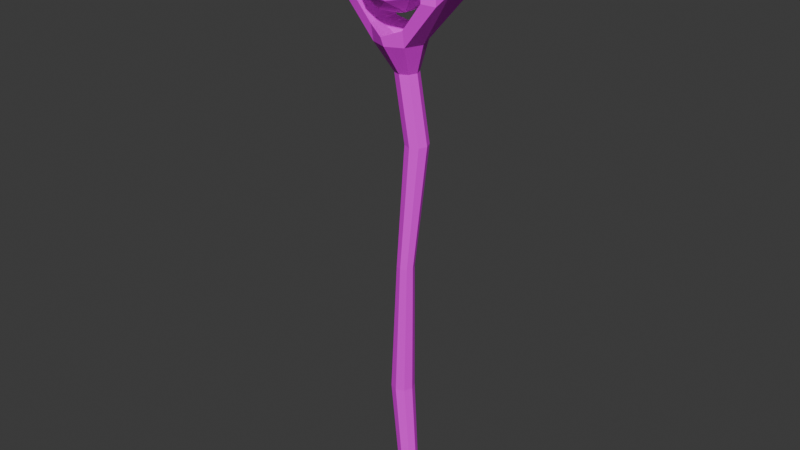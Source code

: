 # Source: fire_staff_final.blend  (saved by Blender 4.2.66; exported with 4.5.12 LTS)
import bpy
from mathutils import Matrix  # noqa: F401  (used for matrix-valued properties, if any)

bpy.ops.wm.read_factory_settings(use_empty=True)
scene = bpy.context.scene
scene.name = 'Scene'

# ---- collections
col_collection = bpy.data.collections.new('Collection'); scene.collection.children.link(col_collection)

# ---- images (referenced by path relative to the original .blend; pixels are not part of the script)
import os
ASSET_DIR = os.environ.get("B2B_ASSET_DIR", "")  # directory of the original .blend (textures are referenced by path, not embedded)
HERE = os.path.dirname(os.path.abspath(__file__))  # packed textures are extracted next to this script under _unpacked/

def load_image(name, relpath, width, height, colorspace="sRGB"):
    """Load a texture the original file referenced (path relative to the .blend, or extracted next to this script)."""
    p = next((c for c in (os.path.join(HERE, relpath), os.path.join(ASSET_DIR, relpath)) if relpath and os.path.exists(c)), "")
    if p:
        img = bpy.data.images.load(p, check_existing=True)
        img.name = name
    else:  # same state as the original file: an image datablock whose file is absent (Cycles renders it pink)
        img = bpy.data.images.new(name, width, height)
        img.source = "FILE"
        img.filepath = "//" + (relpath or name)
    img.colorspace_settings.name = colorspace
    return img
img_fire_staff_diffuse = load_image('fire_staff_diffuse', 'fire_staff_diffuse.png', 1024, 1024, 'sRGB')

# ---- materials (node trees are filled in below, after node groups)
mat_material = bpy.data.materials.new('Material')
mat_material.alpha_threshold = 0.0
mat_material.use_transparent_shadow = False
mat_material.roughness = 0.5
mat_material.line_color = (0.0, 0.0, 0.0, 1.0)

# ---- material node trees
mat_material.use_nodes = True; mat_material.node_tree.nodes.clear()
_N = mat_material.node_tree.nodes; _L = mat_material.node_tree.links
n0 = _N.new('ShaderNodeOutputMaterial'); n0.name = 'Material Output'; n0.location = (300, 300)
n1 = _N.new('ShaderNodeBsdfPrincipled'); n1.name = 'Principled BSDF'; n1.location = (10, 300)
n1.inputs[3].default_value = 1.45
n2 = _N.new('ShaderNodeTexImage'); n2.name = 'Image Texture'; n2.location = (-367, 199)
n2.image = img_fire_staff_diffuse
_L.new(n1.outputs[0], n0.inputs[0])
_L.new(n2.outputs[0], n1.inputs[0])
n0.is_active_output = True

# ---- world
world_world = bpy.data.worlds.new('World'); scene.world = world_world
world_world.use_nodes = True; world_world.node_tree.nodes.clear()
_N = world_world.node_tree.nodes; _L = world_world.node_tree.links
n0 = _N.new('ShaderNodeOutputWorld'); n0.name = 'World Output'; n0.location = (300, 300)
n1 = _N.new('ShaderNodeBackground'); n1.name = 'Background'; n1.location = (10, 300)
n1.inputs[0].default_value = (0.05088, 0.05088, 0.05088, 1.0)
_L.new(n1.outputs[0], n0.inputs[0])
n0.is_active_output = True
world_world.color = (0.05088, 0.05088, 0.05088)
world_world.sun_shadow_jitter_overblur = 0.0

# ---- meshes
me_staff_cylinder = bpy.data.meshes.new('Staff_Cylinder')
me_staff_cylinder.from_pydata([(-0.01562, 0.9691, 0.03196), (0.09118, 1.051, 0.1096), (-0.05641, 1.051, 0.1575), (-0.1476, 1.051, 0.03196), (-0.05641, 1.051, -0.09359), (0.09118, 1.051, -0.04563), (0.02518, 1.183, 0.1575), (-0.1224, 1.183, 0.1096), (-0.1224, 1.183, -0.04563), (0.02518, 1.183, -0.09359), (0.1164, 1.183, 0.03196), (-0.01562, 1.264, 0.03196), (-0.0396, 0.9911, 0.1058), (0.04716, 0.9911, 0.07757), (0.02318, 1.039, 0.1514), (0.1099, 1.039, 0.03196), (0.04716, 0.9911, -0.01365), (-0.09321, 0.9911, 0.03196), (-0.1172, 1.039, 0.1058), (-0.0396, 0.9911, -0.04184), (-0.1172, 1.039, -0.04184), (0.02318, 1.039, -0.08745), (0.1248, 1.117, 0.07757), (0.1248, 1.117, -0.01365), (-0.01562, 1.117, 0.1796), (0.07114, 1.117, 0.1514), (-0.156, 1.117, 0.07757), (-0.1024, 1.117, 0.1514), (-0.1024, 1.117, -0.08745), (-0.156, 1.117, -0.01365), (0.07114, 1.117, -0.08745), (-0.01562, 1.117, -0.1156), (0.08596, 1.194, 0.1058), (-0.05442, 1.194, 0.1514), (-0.1412, 1.194, 0.03196), (-0.05442, 1.194, -0.08745), (0.08596, 1.194, -0.04184), (0.00836, 1.242, 0.1058), (0.06198, 1.242, 0.03196), (-0.07839, 1.242, 0.07757), (-0.07839, 1.242, -0.01365), (0.00836, 1.242, -0.04184), (-0.01525, 0.91, 0.1285), (0.0145, -0.9999, 0.03566), (0.05252, 0.9371, 0.1007), (0.03964, -0.9995, 0.02483), (0.07858, 0.9375, 0.03515), (0.04975, -0.9994, -0.000598), (0.0507, 0.9371, -0.02959), (0.03893, -0.9995, -0.02573), (-0.01267, 0.91, -0.05566), (0.0135, -0.9999, -0.03585), (-0.01163, -1.0, -0.02503), (-0.02175, -1.0, 0.000403), (-0.01092, -1.0, 0.02554), (-0.01009, 0.7623, 0.04187), (0.02069, 0.7628, 0.02861), (0.03308, 0.763, -0.002538), (0.01983, 0.7628, -0.03333), (-0.01132, 0.7623, -0.04572), (-0.0421, 0.7619, -0.03246), (-0.05449, 0.7617, -0.001312), (-0.04123, 0.7619, 0.02947), (0.02627, 0.5029, 0.03103), (0.05705, 0.5033, 0.01777), (0.06944, 0.5035, -0.01338), (0.05618, 0.5033, -0.04417), (0.02504, 0.5029, -0.05656), (-0.005744, 0.5024, -0.0433), (-0.01814, 0.5023, -0.01215), (-0.004877, 0.5024, 0.01864), (0.00034, 0.02425, 0.04853), (0.02355, 0.02457, 0.03853), (0.0329, 0.02471, 0.01504), (0.0229, 0.02457, -0.008174), (-0.000585, 0.02424, -0.01752), (-0.0238, 0.02392, -0.007521), (-0.03314, 0.02378, 0.01596), (-0.02314, 0.02392, 0.03918), (-0.0305, -0.5226, 0.03763), (0.001327, -0.5221, 0.02392), (0.01414, -0.522, -0.008278), (0.000431, -0.5221, -0.04011), (-0.03177, -0.5226, -0.05292), (-0.06359, -0.523, -0.03921), (-0.07641, -0.5232, -0.00701), (-0.0627, -0.523, 0.02482), (0.05322, 0.8771, 0.0901), (0.07928, 0.8775, 0.0246), (0.05139, 0.8771, -0.04014), (-0.01336, 0.8762, -0.06621), (-0.07885, 0.8753, -0.03832), (-0.1049, 0.8749, 0.02718), (-0.07702, 0.8753, 0.09193), (-0.01153, 0.8762, 0.118), (0.185, 1.037, 0.09749), (0.1331, 1.041, 0.1096), (0.1342, 1.071, 0.03428), (0.186, 1.067, 0.02214), (0.133, 1.039, -0.04021), (0.1849, 1.035, -0.05234), (-0.01351, 0.8867, 0.03649), (0.1568, 1.259, 0.06978), (0.1133, 1.251, 0.07756), (0.1096, 1.269, 0.02923), (0.153, 1.278, 0.02145), (0.1136, 1.249, -0.01854), (0.157, 1.258, -0.02633), (0.06537, 1.382, 0.04882), (0.05018, 1.362, 0.05324), (0.04147, 1.369, 0.02582), (0.05665, 1.389, 0.0214), (0.05078, 1.362, -0.00129), (0.06597, 1.382, -0.005708), (-0.07999, 0.9371, 0.1007), (-0.1061, 0.9375, 0.03515), (-0.07817, 0.9371, -0.02959), (-0.2124, 1.037, 0.09749), (-0.1606, 1.041, 0.1096), (-0.1616, 1.071, 0.03428), (-0.2135, 1.067, 0.02214), (-0.1605, 1.039, -0.04021), (-0.2124, 1.035, -0.05234), (-0.01396, 0.8867, 0.03649), (-0.1842, 1.259, 0.06978), (-0.1408, 1.251, 0.07756), (-0.137, 1.269, 0.02923), (-0.1805, 1.278, 0.02145), (-0.141, 1.249, -0.01854), (-0.1845, 1.258, -0.02633), (-0.09283, 1.382, 0.04882), (-0.07764, 1.362, 0.05324), (-0.06893, 1.369, 0.02582), (-0.08412, 1.389, 0.0214), (-0.07825, 1.362, -0.00129), (-0.09344, 1.382, -0.005708)], [], [(43, 80, 79), (45, 81, 80), (81, 49, 82), (82, 51, 83), (83, 52, 84), (84, 53, 85), (54, 79, 86), (53, 86, 85), (92, 62, 93), (93, 55, 94), (91, 61, 92), (90, 60, 91), (58, 90, 89), (57, 89, 88), (56, 88, 87), (55, 87, 94), (69, 62, 61), (70, 55, 62), (60, 69, 61), (59, 68, 60), (58, 67, 59), (57, 66, 58), (64, 57, 56), (63, 56, 55), (77, 70, 69), (70, 71, 63), (76, 69, 68), (75, 68, 67), (74, 67, 66), (65, 74, 66), (64, 73, 65), (63, 72, 64), (77, 86, 78), (78, 79, 71), (76, 85, 77), (83, 76, 75), (82, 75, 74), (81, 74, 73), (80, 73, 72), (71, 80, 72), (42, 87, 44), (44, 95, 96), (46, 99, 48), (89, 50, 48), (97, 106, 99), (98, 102, 95), (88, 100, 98), (46, 96, 97), (88, 95, 87), (48, 100, 89), (44, 101, 42), (101, 48, 50), (102, 109, 103), (106, 113, 107), (97, 103, 104), (98, 107, 105), (99, 107, 100), (96, 102, 103), (108, 110, 109), (111, 112, 110), (105, 108, 102), (104, 112, 106), (104, 109, 110), (105, 113, 111), (92, 122, 91), (122, 116, 91), (121, 115, 116), (128, 119, 121), (124, 120, 117), (115, 118, 114), (114, 117, 93), (50, 91, 116), (131, 124, 125), (135, 128, 129), (119, 125, 118), (120, 129, 122), (129, 121, 122), (118, 124, 117), (132, 130, 131), (134, 133, 132), (130, 127, 124), (134, 126, 128), (126, 131, 125), (127, 135, 129), (42, 93, 94), (123, 114, 42), (117, 92, 93), (123, 116, 115), (0, 13, 12), (1, 13, 15), (0, 12, 17), (0, 17, 19), (0, 19, 16), (1, 15, 22), (2, 14, 24), (3, 18, 26), (4, 20, 28), (5, 21, 30), (1, 22, 25), (2, 24, 27), (3, 26, 29), (4, 28, 31), (5, 30, 23), (6, 32, 37), (7, 33, 39), (8, 34, 40), (9, 35, 41), (10, 36, 38), (38, 41, 11), (38, 36, 41), (36, 9, 41), (41, 40, 11), (41, 35, 40), (35, 8, 40), (40, 39, 11), (40, 34, 39), (34, 7, 39), (39, 37, 11), (39, 33, 37), (33, 6, 37), (37, 38, 11), (37, 32, 38), (32, 10, 38), (23, 36, 10), (23, 30, 36), (30, 9, 36), (31, 35, 9), (31, 28, 35), (28, 8, 35), (29, 34, 8), (29, 26, 34), (26, 7, 34), (27, 33, 7), (27, 24, 33), (24, 6, 33), (25, 32, 6), (25, 22, 32), (22, 10, 32), (30, 31, 9), (30, 21, 31), (21, 4, 31), (28, 29, 8), (28, 20, 29), (20, 3, 29), (26, 27, 7), (26, 18, 27), (18, 2, 27), (24, 25, 6), (24, 14, 25), (14, 1, 25), (22, 23, 10), (22, 15, 23), (15, 5, 23), (16, 21, 5), (16, 19, 21), (19, 4, 21), (19, 20, 4), (19, 17, 20), (17, 3, 20), (17, 18, 3), (17, 12, 18), (12, 2, 18), (15, 16, 5), (15, 13, 16), (13, 0, 16), (12, 14, 2), (12, 13, 14), (13, 1, 14), (43, 45, 80), (45, 47, 81), (81, 47, 49), (82, 49, 51), (83, 51, 52), (84, 52, 53), (54, 43, 79), (53, 54, 86), (92, 61, 62), (93, 62, 55), (91, 60, 61), (90, 59, 60), (58, 59, 90), (57, 58, 89), (56, 57, 88), (55, 56, 87), (69, 70, 62), (70, 63, 55), (60, 68, 69), (59, 67, 68), (58, 66, 67), (57, 65, 66), (64, 65, 57), (63, 64, 56), (77, 78, 70), (70, 78, 71), (76, 77, 69), (75, 76, 68), (74, 75, 67), (65, 73, 74), (64, 72, 73), (63, 71, 72), (77, 85, 86), (78, 86, 79), (76, 84, 85), (83, 84, 76), (82, 83, 75), (81, 82, 74), (80, 81, 73), (71, 79, 80), (42, 94, 87), (44, 87, 95), (46, 97, 99), (89, 90, 50), (97, 104, 106), (98, 105, 102), (88, 89, 100), (46, 44, 96), (88, 98, 95), (48, 99, 100), (44, 46, 101), (101, 46, 48), (102, 108, 109), (106, 112, 113), (97, 96, 103), (98, 100, 107), (99, 106, 107), (96, 95, 102), (108, 111, 110), (111, 113, 112), (105, 111, 108), (104, 110, 112), (104, 103, 109), (105, 107, 113), (92, 120, 122), (122, 121, 116), (121, 119, 115), (128, 126, 119), (124, 127, 120), (115, 119, 118), (114, 118, 117), (50, 90, 91), (131, 130, 124), (135, 134, 128), (119, 126, 125), (120, 127, 129), (129, 128, 121), (118, 125, 124), (132, 133, 130), (134, 135, 133), (130, 133, 127), (134, 132, 126), (126, 132, 131), (127, 133, 135), (42, 114, 93), (123, 115, 114), (117, 120, 92), (123, 50, 116)])
me_staff_cylinder.polygons.foreach_set('material_index', [0, 0, 0, 0, 0, 0, 0, 0, 0, 0, 0, 0, 0, 0, 0, 0, 0, 0, 0, 0, 0, 0, 0, 0, 0, 0, 0, 0, 0, 0, 0, 0, 0, 0, 0, 0, 0, 0, 0, 0, 0, 0, 0, 0, 0, 0, 0, 0, 0, 0, 0, 0, 0, 0, 0, 0, 0, 0, 0, 0, 0, 0, 0, 0, 0, 0, 0, 0, 0, 0, 0, 0, 0, 0, 0, 0, 0, 0, 0, 0, 0, 0, 0, 0, 0, 0, 0, 0, 1, 1, 1, 1, 1, 1, 1, 1, 1, 1, 1, 1, 1, 1, 1, 1, 1, 1, 1, 1, 1, 1, 1, 1, 1, 1, 1, 1, 1, 1, 1, 1, 1, 1, 1, 1, 1, 1, 1, 1, 1, 1, 1, 1, 1, 1, 1, 1, 1, 1, 1, 1, 1, 1, 1, 1, 1, 1, 1, 1, 1, 1, 1, 1, 1, 1, 1, 1, 1, 1, 1, 1, 1, 1, 1, 1, 1, 1, 1, 1, 0, 0, 0, 0, 0, 0, 0, 0, 0, 0, 0, 0, 0, 0, 0, 0, 0, 0, 0, 0, 0, 0, 0, 0, 0, 0, 0, 0, 0, 0, 0, 0, 0, 0, 0, 0, 0, 0, 0, 0, 0, 0, 0, 0, 0, 0, 0, 0, 0, 0, 0, 0, 0, 0, 0, 0, 0, 0, 0, 0, 0, 0, 0, 0, 0, 0, 0, 0, 0, 0, 0, 0, 0, 0, 0, 0, 0, 0, 0, 0, 0, 0, 0, 0, 0, 0, 0, 0])
_uv = me_staff_cylinder.uv_layers.new(name='UVMap')
_uv.uv.foreach_set('vector', [0.1543, 0.0009101, 0.1327, 0.2004, 0.1206, 0.1989, 0.3755, -2.195e-08, 0.3802, 0.2004, 0.3658, 0.1999, 0.3802, 0.2004, 0.396, 0.0005195, 0.3917, 0.2005, 0.19, 0.7991, 0.1767, 0.9992, 0.1757, 0.7981, 0.1757, 0.7981, 0.1674, 0.9982, 0.1639, 0.7968, 0.4219, 0.5862, 0.4084, 0.7855, 0.4075, 0.5863, 0.1431, 2.064e-08, 0.1206, 0.1989, 0.1064, 0.1978, 0.4084, 0.7855, 0.396, 0.5857, 0.4075, 0.5863, 0.2785, 0.4448, 0.2793, 0.4884, 0.2497, 0.4508, 0.06062, 0.7813, 0.08824, 0.7369, 0.08947, 0.7837, 0.4253, 6.997e-08, 0.4124, 0.04697, 0.396, 2.981e-05, 0.2378, 0.2148, 0.2243, 0.2611, 0.2133, 0.2123, 0.2496, 0.2634, 0.2378, 0.2148, 0.2665, 0.217, 0.3634, 0.7395, 0.3792, 0.788, 0.3557, 0.7878, 0.3495, 0.739, 0.3557, 0.7878, 0.3264, 0.7867, 0.08824, 0.7369, 0.1141, 0.7866, 0.08947, 0.7837, 0.4196, 0.1553, 0.4013, 0.04645, 0.4124, 0.04697, 0.09704, 0.6287, 0.08824, 0.7369, 0.07453, 0.7358, 0.4264, 0.04695, 0.4196, 0.1553, 0.4124, 0.04697, 0.2358, 0.2623, 0.228, 0.3711, 0.2243, 0.2611, 0.2496, 0.2634, 0.2395, 0.3723, 0.2358, 0.2623, 0.3634, 0.7395, 0.3861, 0.6313, 0.3746, 0.7397, 0.361, 0.6307, 0.3634, 0.7395, 0.3495, 0.739, 0.1108, 0.6298, 0.09997, 0.7383, 0.08824, 0.7369, 0.4048, 0.356, 0.4085, 0.1548, 0.4196, 0.1553, 0.09704, 0.6287, 0.1166, 0.4286, 0.1108, 0.6298, 0.4153, 0.356, 0.4196, 0.1553, 0.4336, 0.1553, 0.2133, 0.5708, 0.228, 0.3711, 0.2395, 0.3723, 0.2237, 0.5716, 0.2395, 0.3723, 0.2533, 0.3733, 0.3749, 0.6312, 0.3741, 0.4298, 0.3861, 0.6313, 0.361, 0.6307, 0.3657, 0.4297, 0.3749, 0.6312, 0.1108, 0.6298, 0.1255, 0.4296, 0.1225, 0.6312, 0.4048, 0.356, 0.396, 0.5857, 0.3964, 0.3556, 0.1063, 0.4277, 0.1206, 0.1989, 0.1166, 0.4286, 0.4153, 0.356, 0.4075, 0.5863, 0.4048, 0.356, 0.1757, 0.7981, 0.2046, 0.5699, 0.2133, 0.5708, 0.19, 0.7991, 0.2133, 0.5708, 0.2237, 0.5716, 0.3802, 0.2004, 0.3741, 0.4298, 0.3657, 0.4297, 0.3658, 0.1999, 0.3657, 0.4297, 0.3552, 0.4293, 0.1166, 0.4286, 0.1327, 0.2004, 0.1255, 0.4296, 0.08761, 0.7975, 0.1141, 0.7866, 0.1127, 0.8115, 0.1127, 0.8115, 0.1639, 0.858, 0.1432, 0.8576, 0.1937, 0.3739, 0.1621, 0.4205, 0.1704, 0.3755, 0.2665, 0.217, 0.2403, 0.2007, 0.2695, 0.1918, 0.1936, 0.431, 0.1823, 0.5069, 0.1621, 0.4205, 0.3654, 0.8686, 0.3405, 0.9482, 0.335, 0.8552, 0.3557, 0.7878, 0.396, 0.8559, 0.3654, 0.8686, 0.1937, 0.3739, 0.2228, 0.4156, 0.1936, 0.431, 0.3557, 0.7878, 0.335, 0.8552, 0.3264, 0.7867, 0.2695, 0.1918, 0.3264, 0.1566, 0.2665, 0.217, 0.4724, 0.4892, 0.4553, 0.5214, 0.4512, 0.4818, 0.2538, 0.6641, 0.2695, 0.6854, 0.2497, 0.7001, 0.1432, 0.9501, 0.09473, 0.9897, 0.1261, 0.9449, 0.3086, 0.06408, 0.2955, 0.006704, 0.3261, 0.06239, 0.4587, 0.04193, 0.4863, 0.1146, 0.468, 0.1243, 0.3654, 0.8686, 0.3797, 0.9487, 0.3596, 0.9566, 0.3064, 0.1529, 0.3261, 0.06239, 0.3264, 0.1566, 0.1432, 0.8576, 0.1432, 0.9501, 0.1261, 0.9449, 0.2204, 0.5584, 0.213, 0.5531, 0.2229, 0.5495, 0.4756, 0.1729, 0.4658, 0.1623, 0.4781, 0.164, 0.2682, 0.5686, 0.2516, 0.6199, 0.2497, 0.5637, 0.2497, 0.7419, 0.2679, 0.7085, 0.2679, 0.7539, 0.2029, 0.5134, 0.2229, 0.5495, 0.213, 0.5531, 0.2682, 0.5686, 0.274, 0.6197, 0.2626, 0.6244, 0.2785, 0.4448, 0.3095, 0.3816, 0.3018, 0.4589, 0.1639, 0.1399, 0.2168, 0.1864, 0.2133, 0.2123, 0.3975, 0.9338, 0.4251, 0.9741, 0.396, 0.976, 0.3986, 0.8451, 0.427, 0.9183, 0.3975, 0.9338, 0.2111, 0.6556, 0.1929, 0.575, 0.2231, 0.562, 0.4251, 0.9741, 0.4582, 0.9287, 0.449, 0.9724, 0.05805, 0.807, 2.088e-09, 0.8444, 0.06062, 0.7813, 0.2403, 0.2007, 0.2133, 0.2123, 0.2168, 0.1864, 0.04203, 0.9853, 0.00255, 0.9384, 0.0213, 0.9362, 0.2303, -2.969e-09, 0.2044, 0.05337, 0.1863, 0.04803, 0.427, 0.9183, 0.4375, 0.8418, 0.4582, 0.9287, 0.4889, 0.2045, 0.4682, 0.2851, 0.4582, 0.1915, 0.1863, 0.04803, 0.1863, 0.1406, 0.1639, 0.1399, 0.02215, 0.8475, 0.00255, 0.9384, 2.088e-09, 0.8444, 0.4058, 0.7938, 0.4173, 0.7875, 0.418, 0.7957, 0.4601, 0.6235, 0.4512, 0.6138, 0.4601, 0.6113, 0.1943, 0.709, 0.1913, 0.6639, 0.2111, 0.6556, 0.396, 0.7975, 0.417, 0.8353, 0.3986, 0.8451, 0.417, 0.8353, 0.418, 0.7957, 0.4375, 0.8418, 0.1913, 0.6639, 0.1722, 0.7091, 0.1721, 0.6556, 0.08761, 0.7975, 0.06062, 0.7813, 0.08947, 0.7837, 0.4949, 0.3857, 0.4643, 0.354, 0.4949, 0.3458, 0.2497, 0.3711, 0.2785, 0.4448, 0.2497, 0.4508, 0.2933, 0.5283, 0.2575, 0.5499, 0.2497, 0.5232, 0.8945, 0.7478, 0.9035, 0.7178, 0.9277, 0.7424, 0.9323, 0.9173, 0.9579, 0.9249, 0.9383, 0.9506, 0.8945, 0.7478, 0.9277, 0.7424, 0.9112, 0.777, 0.8945, 0.7478, 0.9112, 0.777, 0.8768, 0.7737, 0.8945, 0.7478, 0.8768, 0.7737, 0.8721, 0.7371, 0.9323, 0.9173, 0.9383, 0.9506, 0.905, 0.9348, 0.8765, 0.5769, 0.8721, 0.5444, 0.904, 0.5586, 0.899, 0.887, 0.8721, 0.8902, 0.8806, 0.8586, 0.9597, 0.8882, 0.9321, 0.8929, 0.9533, 0.861, 0.9578, 0.4754, 0.9341, 0.4967, 0.9334, 0.4588, 0.9323, 0.9173, 0.905, 0.9348, 0.904, 0.8992, 0.8765, 0.5769, 0.904, 0.5586, 0.904, 0.5965, 0.899, 0.887, 0.8806, 0.8586, 0.9176, 0.8603, 0.9033, 0.5102, 0.8728, 0.4965, 0.9013, 0.4792, 0.9578, 0.4754, 0.9334, 0.4588, 0.9567, 0.4428, 0.8721, 0.632, 0.8991, 0.6239, 0.8778, 0.6553, 0.9323, 0.6079, 0.9368, 0.5768, 0.958, 0.5921, 0.9351, 0.8328, 0.9018, 0.8268, 0.9277, 0.8067, 0.9021, 0.4457, 0.8721, 0.4586, 0.8861, 0.4253, 0.9319, 0.6287, 0.9502, 0.6566, 0.9129, 0.6534, 0.9129, 0.6534, 0.9289, 0.688, 0.8956, 0.6821, 0.9129, 0.6534, 0.9502, 0.6566, 0.9289, 0.688, 0.9502, 0.6566, 0.9592, 0.6876, 0.9289, 0.688, 0.9289, 0.688, 0.9038, 0.7114, 0.8956, 0.6821, 0.9289, 0.688, 0.9411, 0.7146, 0.9038, 0.7114, 0.9595, 0.8279, 0.9351, 0.8328, 0.9277, 0.8067, 0.9038, 0.7114, 0.8721, 0.6912, 0.8956, 0.6821, 0.9277, 0.8067, 0.9018, 0.8268, 0.8906, 0.8051, 0.9018, 0.8268, 0.8721, 0.83, 0.8906, 0.8051, 0.8721, 0.6912, 0.8778, 0.6553, 0.8956, 0.6821, 0.958, 0.5921, 0.9368, 0.5768, 0.958, 0.5542, 0.9368, 0.5768, 0.9323, 0.5435, 0.958, 0.5542, 0.8778, 0.6553, 0.9129, 0.6534, 0.8956, 0.6821, 0.8778, 0.6553, 0.8991, 0.6239, 0.9129, 0.6534, 0.8991, 0.6239, 0.9319, 0.6287, 0.9129, 0.6534, 0.9064, 0.9718, 0.8745, 0.9804, 0.8781, 0.9534, 0.9567, 0.4428, 0.9334, 0.4588, 0.924, 0.4254, 0.9334, 0.4588, 0.9021, 0.4457, 0.924, 0.4254, 0.9013, 0.4792, 0.8721, 0.4586, 0.9021, 0.4457, 0.9013, 0.4792, 0.8728, 0.4965, 0.8721, 0.4586, 0.9533, 0.861, 0.9351, 0.8328, 0.9595, 0.8279, 0.9176, 0.8603, 0.9018, 0.8268, 0.9351, 0.8328, 0.7688, 0.7533, 0.7318, 0.7517, 0.753, 0.7198, 0.8806, 0.8586, 0.8721, 0.83, 0.9018, 0.8268, 0.904, 0.5965, 0.9368, 0.5768, 0.9323, 0.6079, 0.904, 0.5965, 0.904, 0.5586, 0.9368, 0.5768, 0.904, 0.5586, 0.9323, 0.5435, 0.9368, 0.5768, 0.904, 0.8992, 0.8721, 0.9204, 0.8764, 0.8929, 0.904, 0.8992, 0.905, 0.9348, 0.8721, 0.9204, 0.905, 0.9348, 0.8781, 0.9534, 0.8721, 0.9204, 0.9334, 0.4588, 0.9013, 0.4792, 0.9021, 0.4457, 0.9334, 0.4588, 0.9341, 0.4967, 0.9013, 0.4792, 0.9341, 0.4967, 0.9033, 0.5102, 0.9013, 0.4792, 0.9533, 0.861, 0.9176, 0.8603, 0.9351, 0.8328, 0.9533, 0.861, 0.9321, 0.8929, 0.9176, 0.8603, 0.9321, 0.8929, 0.899, 0.887, 0.9176, 0.8603, 0.9049, 0.6239, 0.904, 0.5965, 0.9323, 0.6079, 0.9049, 0.6239, 0.8721, 0.6057, 0.904, 0.5965, 0.8721, 0.6057, 0.8765, 0.5769, 0.904, 0.5965, 0.904, 0.5586, 0.9049, 0.5247, 0.9323, 0.5435, 0.904, 0.5586, 0.8721, 0.5444, 0.9049, 0.5247, 0.9367, 0.8931, 0.9323, 0.9173, 0.904, 0.8992, 0.9406, 0.8464, 0.9421, 0.8835, 0.9137, 0.865, 0.905, 0.9348, 0.9383, 0.9506, 0.9064, 0.9718, 0.9383, 0.9506, 0.9348, 0.9804, 0.9064, 0.9718, 0.9578, 0.5042, 0.9341, 0.4967, 0.9578, 0.4754, 0.9578, 0.5042, 0.9258, 0.5247, 0.9341, 0.4967, 0.9258, 0.5247, 0.9033, 0.5102, 0.9341, 0.4967, 0.8768, 0.7737, 0.8981, 0.8051, 0.8721, 0.7955, 0.8768, 0.7737, 0.9112, 0.777, 0.8981, 0.8051, 0.9112, 0.777, 0.9305, 0.8011, 0.8981, 0.8051, 0.9112, 0.777, 0.9489, 0.7738, 0.9305, 0.8011, 0.9112, 0.777, 0.9277, 0.7424, 0.9489, 0.7738, 0.9277, 0.7424, 0.9586, 0.7423, 0.9489, 0.7738, 0.9383, 0.9506, 0.9594, 0.9619, 0.9348, 0.9804, 0.9383, 0.9506, 0.9579, 0.9249, 0.9594, 0.9619, 0.9035, 0.7178, 0.8945, 0.7478, 0.8721, 0.7371, 0.9277, 0.7424, 0.9412, 0.7146, 0.9586, 0.7423, 0.9277, 0.7424, 0.9035, 0.7178, 0.9412, 0.7146, 0.9579, 0.9249, 0.9323, 0.9173, 0.9367, 0.8931, 0.1543, 0.0009101, 0.1639, 0.002042, 0.1327, 0.2004, 0.3755, -2.195e-08, 0.3869, 0.0004334, 0.3802, 0.2004, 0.3802, 0.2004, 0.3869, 0.0004334, 0.396, 0.0005195, 0.19, 0.7991, 0.188, 1.0, 0.1767, 0.9992, 0.1757, 0.7981, 0.1767, 0.9992, 0.1674, 0.9982, 0.4219, 0.5862, 0.4198, 0.7855, 0.4084, 0.7855, 0.1431, 2.064e-08, 0.1543, 0.0009101, 0.1206, 0.1989, 0.4084, 0.7855, 0.3993, 0.7851, 0.396, 0.5857, 0.2785, 0.4448, 0.293, 0.4856, 0.2793, 0.4884, 0.06062, 0.7813, 0.07453, 0.7358, 0.08824, 0.7369, 0.4253, 6.997e-08, 0.4264, 0.04695, 0.4124, 0.04697, 0.2378, 0.2148, 0.2358, 0.2623, 0.2243, 0.2611, 0.2496, 0.2634, 0.2358, 0.2623, 0.2378, 0.2148, 0.3634, 0.7395, 0.3746, 0.7397, 0.3792, 0.788, 0.3495, 0.739, 0.3634, 0.7395, 0.3557, 0.7878, 0.08824, 0.7369, 0.09997, 0.7383, 0.1141, 0.7866, 0.4196, 0.1553, 0.4085, 0.1548, 0.4013, 0.04645, 0.09704, 0.6287, 0.1108, 0.6298, 0.08824, 0.7369, 0.4264, 0.04695, 0.4336, 0.1553, 0.4196, 0.1553, 0.2358, 0.2623, 0.2395, 0.3723, 0.228, 0.3711, 0.2496, 0.2634, 0.2533, 0.3733, 0.2395, 0.3723, 0.3634, 0.7395, 0.3749, 0.6312, 0.3861, 0.6313, 0.361, 0.6307, 0.3749, 0.6312, 0.3634, 0.7395, 0.1108, 0.6298, 0.1225, 0.6312, 0.09997, 0.7383, 0.4048, 0.356, 0.3964, 0.3556, 0.4085, 0.1548, 0.09704, 0.6287, 0.1063, 0.4277, 0.1166, 0.4286, 0.4153, 0.356, 0.4048, 0.356, 0.4196, 0.1553, 0.2133, 0.5708, 0.2046, 0.5699, 0.228, 0.3711, 0.2237, 0.5716, 0.2133, 0.5708, 0.2395, 0.3723, 0.3749, 0.6312, 0.3657, 0.4297, 0.3741, 0.4298, 0.361, 0.6307, 0.3552, 0.4293, 0.3657, 0.4297, 0.1108, 0.6298, 0.1166, 0.4286, 0.1255, 0.4296, 0.4048, 0.356, 0.4075, 0.5863, 0.396, 0.5857, 0.1063, 0.4277, 0.1064, 0.1978, 0.1206, 0.1989, 0.4153, 0.356, 0.4219, 0.5862, 0.4075, 0.5863, 0.1757, 0.7981, 0.1639, 0.7968, 0.2046, 0.5699, 0.19, 0.7991, 0.1757, 0.7981, 0.2133, 0.5708, 0.3802, 0.2004, 0.3917, 0.2005, 0.3741, 0.4298, 0.3658, 0.1999, 0.3802, 0.2004, 0.3657, 0.4297, 0.1166, 0.4286, 0.1206, 0.1989, 0.1327, 0.2004, 0.08761, 0.7975, 0.08947, 0.7837, 0.1141, 0.7866, 0.1127, 0.8115, 0.1141, 0.7866, 0.1639, 0.858, 0.1937, 0.3739, 0.1936, 0.431, 0.1621, 0.4205, 0.2665, 0.217, 0.2378, 0.2148, 0.2403, 0.2007, 0.1936, 0.431, 0.2029, 0.5134, 0.1823, 0.5069, 0.3654, 0.8686, 0.3596, 0.9566, 0.3405, 0.9482, 0.3557, 0.7878, 0.3792, 0.788, 0.396, 0.8559, 0.1937, 0.3739, 0.2229, 0.3705, 0.2228, 0.4156, 0.3557, 0.7878, 0.3654, 0.8686, 0.335, 0.8552, 0.2695, 0.1918, 0.3064, 0.1529, 0.3264, 0.1566, 0.4724, 0.4892, 0.482, 0.5153, 0.4553, 0.5214, 0.2538, 0.6641, 0.2805, 0.658, 0.2695, 0.6854, 0.1432, 0.9501, 0.1, 0.9986, 0.09473, 0.9897, 0.3086, 0.06408, 0.2888, 0.01439, 0.2955, 0.006704, 0.4587, 0.04193, 0.4879, 0.02647, 0.4863, 0.1146, 0.3654, 0.8686, 0.396, 0.8559, 0.3797, 0.9487, 0.3064, 0.1529, 0.3086, 0.06408, 0.3261, 0.06239, 0.1432, 0.8576, 0.1639, 0.858, 0.1432, 0.9501, 0.2204, 0.5584, 0.2105, 0.562, 0.213, 0.5531, 0.4756, 0.1729, 0.4634, 0.1713, 0.4658, 0.1623, 0.2682, 0.5686, 0.2626, 0.6244, 0.2516, 0.6199, 0.2497, 0.7419, 0.259, 0.7001, 0.2679, 0.7085, 0.2029, 0.5134, 0.2212, 0.5037, 0.2229, 0.5495, 0.2682, 0.5686, 0.2893, 0.5637, 0.274, 0.6197, 0.2785, 0.4448, 0.2775, 0.3705, 0.3095, 0.3816, 0.1639, 0.1399, 0.1863, 0.1406, 0.2168, 0.1864, 0.3975, 0.9338, 0.427, 0.9183, 0.4251, 0.9741, 0.3986, 0.8451, 0.417, 0.8353, 0.427, 0.9183, 0.2111, 0.6556, 0.1913, 0.6639, 0.1929, 0.575, 0.4251, 0.9741, 0.427, 0.9183, 0.4582, 0.9287, 0.05805, 0.807, 0.02215, 0.8475, 2.088e-09, 0.8444, 0.2403, 0.2007, 0.2378, 0.2148, 0.2133, 0.2123, 0.04203, 0.9853, 0.03481, 0.9932, 0.00255, 0.9384, 0.2303, -2.969e-09, 0.236, 0.008966, 0.2044, 0.05337, 0.427, 0.9183, 0.417, 0.8353, 0.4375, 0.8418, 0.4889, 0.2045, 0.4874, 0.2934, 0.4682, 0.2851, 0.1863, 0.04803, 0.2044, 0.05337, 0.1863, 0.1406, 0.02215, 0.8475, 0.0213, 0.9362, 0.00255, 0.9384, 0.4058, 0.7938, 0.405, 0.7855, 0.4173, 0.7875, 0.4601, 0.6235, 0.4512, 0.6261, 0.4512, 0.6138, 0.1943, 0.709, 0.1823, 0.7121, 0.1913, 0.6639, 0.396, 0.7975, 0.4058, 0.7938, 0.417, 0.8353, 0.417, 0.8353, 0.4058, 0.7938, 0.418, 0.7957, 0.1913, 0.6639, 0.1823, 0.7121, 0.1722, 0.7091, 0.08761, 0.7975, 0.05805, 0.807, 0.06062, 0.7813, 0.4949, 0.3857, 0.4512, 0.3805, 0.4643, 0.354, 0.2497, 0.3711, 0.2775, 0.3705, 0.2785, 0.4448, 0.2933, 0.5283, 0.2858, 0.5637, 0.2575, 0.5499])
me_staff_cylinder.materials.append(mat_material)
me_staff_cylinder.materials.append(mat_material)
me_staff_cylinder.update()
me_staff_cylinder.normals_split_custom_set([tuple(v) for v in zip(*[iter([0.395, 0.03344, 0.9181, 0.395, 0.03344, 0.9181, 0.395, 0.03344, 0.9181, 0.9264, 0.07504, 0.369, 0.9264, 0.07504, 0.369, 0.9264, 0.07504, 0.369, 0.9165, 0.06201, -0.3951, 0.9165, 0.06201, -0.3951, 0.9165, 0.06201, -0.3951, 0.3697, 0.001839, -0.9291, 0.3697, 0.001839, -0.9291, 0.3697, 0.001839, -0.9291, -0.3938, -0.07013, -0.9165, -0.3938, -0.07013, -0.9165, -0.3938, -0.07013, -0.9165, -0.9231, -0.1115, -0.3679, -0.9231, -0.1115, -0.3679, -0.9231, -0.1115, -0.3679, -0.369, -0.03864, 0.9286, -0.369, -0.03864, 0.9286, -0.369, -0.03864, 0.9286, -0.9138, -0.09855, 0.3941, -0.9138, -0.09855, 0.3941, -0.9138, -0.09855, 0.3941, -0.8176, -0.4535, 0.3548, -0.8176, -0.4535, 0.3548, -0.8176, -0.4535, 0.3548, -0.3067, -0.5317, 0.7894, -0.3067, -0.5317, 0.7894, -0.3067, -0.5317, 0.7894, -0.8843, -0.3049, -0.3536, -0.8843, -0.3049, -0.3536, -0.8843, -0.3049, -0.3536, -0.3853, -0.1709, -0.9068, -0.3853, -0.1709, -0.9068, -0.3853, -0.1709, -0.9068, 0.3694, -0.1574, -0.9158, 0.3694, -0.1574, -0.9158, 0.3694, -0.1574, -0.9158, 0.8856, -0.2672, -0.3798, 0.8856, -0.2672, -0.3798, 0.8856, -0.2672, -0.3798, 0.8442, -0.4196, 0.3335, 0.8442, -0.4196, 0.3335, 0.8442, -0.4196, 0.3335, 0.3443, -0.5188, 0.7825, 0.3443, -0.5188, 0.7825, 0.3443, -0.5188, 0.7825, -0.9086, -0.1437, 0.3922, -0.9086, -0.1437, 0.3922, -0.9086, -0.1437, 0.3922, -0.3671, -0.09012, 0.9258, -0.3671, -0.09012, 0.9258, -0.3671, -0.09012, 0.9258, -0.9229, -0.114, -0.3678, -0.9229, -0.114, -0.3678, -0.9229, -0.114, -0.3678, -0.3953, -0.01703, -0.9184, -0.3953, -0.01703, -0.9184, -0.3953, -0.01703, -0.9184, 0.3671, 0.09012, -0.9258, 0.3671, 0.09012, -0.9258, 0.3671, 0.09012, -0.9258, 0.9086, 0.1437, -0.3922, 0.9086, 0.1437, -0.3922, 0.9086, 0.1437, -0.3922, 0.9229, 0.114, 0.3679, 0.9229, 0.114, 0.3679, 0.9229, 0.114, 0.3679, 0.3953, 0.01704, 0.9184, 0.3953, 0.01704, 0.9184, 0.3953, 0.01704, 0.9184, -0.9173, 0.05196, 0.3947, -0.9173, 0.05196, 0.3947, -0.9173, 0.05196, 0.3947, -0.3698, 0.05394, 0.9275, -0.3698, 0.05394, 0.9275, -0.3698, 0.05394, 0.9275, -0.9291, 0.007418, -0.3696, -0.9291, 0.007418, -0.3696, -0.9291, 0.007418, -0.3696, -0.3944, -0.05371, -0.9174, -0.3944, -0.05371, -0.9174, -0.3944, -0.05371, -0.9174, 0.3692, -0.09517, -0.9245, 0.3692, -0.09517, -0.9245, 0.3692, -0.09517, -0.9245, 0.9147, -0.09317, -0.3934, 0.9147, -0.09317, -0.3934, 0.9147, -0.09317, -0.3934, 0.9281, -0.04895, 0.369, 0.9281, -0.04895, 0.369, 0.9281, -0.04895, 0.369, 0.3954, 0.01215, 0.9184, 0.3954, 0.01215, 0.9184, 0.3954, 0.01215, 0.9184, -0.9171, 0.05596, 0.3946, -0.9171, 0.05596, 0.3946, -0.9171, 0.05596, 0.3946, -0.3698, 0.002347, 0.9291, -0.3698, 0.002347, 0.9291, -0.3698, 0.002347, 0.9291, -0.9257, 0.08866, -0.3678, -0.9257, 0.08866, -0.3678, -0.9257, 0.08866, -0.3678, -0.3953, 0.08177, -0.9149, -0.3953, 0.08177, -0.9149, -0.3953, 0.08177, -0.9149, 0.369, 0.03908, -0.9286, 0.369, 0.03908, -0.9286, 0.369, 0.03908, -0.9286, 0.9184, -0.01465, -0.3954, 0.9184, -0.01465, -0.3954, 0.9184, -0.01465, -0.3954, 0.9282, -0.04759, 0.369, 0.9282, -0.04759, 0.369, 0.9282, -0.04759, 0.369, 0.3958, -0.04059, 0.9174, 0.3958, -0.04059, 0.9174, 0.3958, -0.04059, 0.9174, 0.4139, -0.1812, 0.8921, 0.4139, -0.1812, 0.8921, 0.4139, -0.1812, 0.8921, 0.1745, -0.2002, 0.9641, 0.1745, -0.2002, 0.9641, 0.1745, -0.2002, 0.9641, -0.8594, 0.5076, 0.06104, -0.8594, 0.5076, 0.06103, -0.8594, 0.5076, 0.06101, 0.3294, 0.2072, -0.9212, 0.3294, 0.2072, -0.9212, 0.3294, 0.2072, -0.9212, -0.9939, -0.1079, 0.02278, -0.9939, -0.1079, 0.02278, -0.9939, -0.1079, 0.02278, 0.9892, 0.1424, 0.03459, 0.9892, 0.1424, 0.03459, 0.9892, 0.1424, 0.03459, 0.8216, -0.5688, -0.03879, 0.8216, -0.5688, -0.0388, 0.8216, -0.5688, -0.03879, -0.8647, 0.4989, -0.05909, -0.8647, 0.4989, -0.05908, -0.8647, 0.4989, -0.05909, 0.8256, -0.563, 0.03782, 0.8256, -0.563, 0.03781, 0.8256, -0.563, 0.03781, -0.2571, 0.1295, -0.9577, -0.2571, 0.1295, -0.9577, -0.2571, 0.1295, -0.9577, -0.4588, 0.8642, -0.2064, -0.4588, 0.8642, -0.2064, -0.4588, 0.8642, -0.2064, -0.4643, 0.8615, 0.2055, -0.4643, 0.8615, 0.2055, -0.4643, 0.8615, 0.2055, 0.08345, 0.2416, 0.9668, 0.08346, 0.2416, 0.9668, 0.08346, 0.2416, 0.9668, -0.2123, 0.01837, -0.977, -0.2123, 0.01837, -0.977, -0.2123, 0.01837, -0.977, -0.9937, -0.11, -0.02171, -0.9937, -0.11, -0.0217, -0.9937, -0.11, -0.0217, 0.9893, 0.1413, -0.03711, 0.9893, 0.1413, -0.03711, 0.9893, 0.1413, -0.03711, -0.2082, 0.08458, -0.9744, -0.2082, 0.08458, -0.9744, -0.2082, 0.08458, -0.9744, 0.1941, 0.1558, 0.9685, 0.1941, 0.1558, 0.9685, 0.1941, 0.1558, 0.9685, -0.6995, 0.6121, 0.3689, -0.6995, 0.6121, 0.3689, -0.6995, 0.6121, 0.3689, -0.7718, 0.4985, -0.3947, -0.7718, 0.4985, -0.3947, -0.7718, 0.4985, -0.3947, 0.7731, 0.6287, 0.08378, 0.7731, 0.6287, 0.08378, 0.7731, 0.6287, 0.08379, -0.8486, -0.5275, 0.04069, -0.8486, -0.5275, 0.04069, -0.8486, -0.5275, 0.04069, -0.8459, -0.5319, -0.03927, -0.8459, -0.5319, -0.03927, -0.8459, -0.5319, -0.03927, 0.7742, 0.6265, -0.08982, 0.7742, 0.6265, -0.08982, 0.7742, 0.6265, -0.08982, -0.823, -0.5671, -0.03173, -0.823, -0.5671, -0.03173, -0.823, -0.5671, -0.03172, 0.2446, 0.1111, -0.9633, 0.2446, 0.1111, -0.9633, 0.2446, 0.1111, -0.9633, 0.8594, 0.5076, 0.06102, 0.8594, 0.5076, 0.061, 0.8594, 0.5076, 0.06102, 0.9939, -0.1079, 0.02278, 0.9939, -0.1079, 0.02278, 0.9939, -0.1079, 0.02278, -0.9892, 0.1424, 0.03459, -0.9892, 0.1424, 0.03459, -0.9892, 0.1424, 0.03459, 0.8647, 0.4989, -0.05914, 0.8646, 0.4989, -0.05912, 0.8646, 0.4989, -0.05913, -0.1643, -0.1865, 0.9686, -0.1643, -0.1865, 0.9686, -0.1643, -0.1865, 0.9686, -0.341, 0.1905, -0.9206, -0.341, 0.1905, -0.9206, -0.341, 0.1905, -0.9206, -0.08346, 0.2416, 0.9668, -0.08345, 0.2416, 0.9668, -0.08345, 0.2416, 0.9668, 0.2123, 0.01837, -0.977, 0.2123, 0.01837, -0.977, 0.2123, 0.01837, -0.977, 0.9937, -0.11, -0.02172, 0.9937, -0.11, -0.02172, 0.9937, -0.11, -0.02172, -0.9893, 0.1413, -0.03714, -0.9893, 0.1413, -0.03714, -0.9893, 0.1413, -0.03714, 0.2082, 0.08458, -0.9744, 0.2082, 0.08458, -0.9744, 0.2082, 0.08458, -0.9744, -0.1941, 0.1558, 0.9685, -0.1941, 0.1558, 0.9685, -0.1941, 0.1558, 0.9685, 0.6995, 0.6121, 0.3689, 0.6995, 0.6121, 0.3689, 0.6995, 0.6121, 0.3689, 0.7718, 0.4985, -0.3947, 0.7718, 0.4985, -0.3947, 0.7718, 0.4985, -0.3947, -0.7731, 0.6287, 0.08378, -0.7731, 0.6287, 0.08378, -0.7731, 0.6287, 0.08379, 0.8486, -0.5275, 0.04069, 0.8486, -0.5275, 0.04069, 0.8486, -0.5275, 0.0407, 0.8459, -0.5319, -0.03932, 0.8459, -0.5319, -0.03932, 0.8459, -0.5319, -0.03932, -0.7742, 0.6265, -0.08988, -0.7742, 0.6265, -0.08988, -0.7742, 0.6265, -0.08988, -0.4097, -0.2078, 0.8882, -0.4098, -0.2078, 0.8882, -0.4097, -0.2078, 0.8882, 0.4653, 0.8626, -0.1984, 0.4653, 0.8626, -0.1984, 0.4653, 0.8626, -0.1984, -0.8226, -0.5663, 0.05051, -0.8226, -0.5663, 0.05052, -0.8227, -0.5663, 0.05052, 0.4595, 0.8627, 0.211, 0.4595, 0.8627, 0.211, 0.4595, 0.8627, 0.211, 0.1024, -0.9435, 0.3151, 0.1024, -0.9435, 0.3151, 0.1024, -0.9435, 0.3151, 0.7002, -0.6617, 0.268, 0.7002, -0.6617, 0.268, 0.7002, -0.6617, 0.268, -0.268, -0.9435, 0.1947, -0.268, -0.9435, 0.1947, -0.268, -0.9435, 0.1947, -0.268, -0.9435, -0.1947, -0.268, -0.9435, -0.1947, -0.268, -0.9435, -0.1947, 0.1024, -0.9435, -0.3151, 0.1024, -0.9435, -0.3151, 0.1024, -0.9435, -0.3151, 0.905, -0.3304, 0.268, 0.905, -0.3304, 0.268, 0.905, -0.3304, 0.268, 0.02474, -0.3304, 0.9435, 0.02474, -0.3304, 0.9435, 0.02474, -0.3304, 0.9435, -0.8897, -0.3304, 0.3151, -0.8897, -0.3304, 0.3151, -0.8897, -0.3304, 0.3151, -0.5746, -0.3304, -0.7488, -0.5746, -0.3304, -0.7488, -0.5746, -0.3304, -0.7488, 0.5346, -0.3304, -0.7779, 0.5346, -0.3304, -0.7779, 0.5346, -0.3304, -0.7779, 0.8026, -0.1256, 0.5831, 0.8026, -0.1256, 0.5831, 0.8026, -0.1256, 0.5831, -0.3066, -0.1256, 0.9435, -0.3066, -0.1256, 0.9435, -0.3066, -0.1256, 0.9435, -0.9921, -0.1256, 0.0, -0.9921, -0.1256, 0.0, -0.9921, -0.1256, 0.0, -0.3066, -0.1256, -0.9435, -0.3066, -0.1256, -0.9435, -0.3066, -0.1256, -0.9435, 0.8026, -0.1256, -0.5831, 0.8026, -0.1256, -0.5831, 0.8026, -0.1256, -0.5831, 0.4089, 0.6617, 0.6284, 0.4089, 0.6617, 0.6284, 0.4089, 0.6617, 0.6284, -0.4713, 0.6617, 0.5831, -0.4713, 0.6617, 0.5831, -0.4713, 0.6617, 0.5831, -0.7002, 0.6617, -0.268, -0.7002, 0.6617, -0.268, -0.7002, 0.6617, -0.268, 0.03854, 0.6617, -0.7488, 0.03854, 0.6617, -0.7488, 0.03854, 0.6617, -0.7488, 0.724, 0.6617, -0.1947, 0.724, 0.6617, -0.1947, 0.724, 0.6617, -0.1947, 0.268, 0.9435, -0.1947, 0.268, 0.9435, -0.1947, 0.268, 0.9435, -0.1947, 0.4911, 0.7947, -0.3568, 0.4911, 0.7947, -0.3568, 0.4911, 0.7947, -0.3568, 0.4089, 0.6617, -0.6284, 0.4089, 0.6617, -0.6284, 0.4089, 0.6617, -0.6284, -0.1024, 0.9435, -0.3151, -0.1024, 0.9435, -0.3151, -0.1024, 0.9435, -0.3151, -0.1876, 0.7947, -0.5773, -0.1876, 0.7947, -0.5773, -0.1876, 0.7947, -0.5773, -0.4713, 0.6617, -0.5831, -0.4713, 0.6617, -0.5831, -0.4713, 0.6617, -0.5831, -0.3313, 0.9435, 0.0, -0.3313, 0.9435, 0.0, -0.3313, 0.9435, 0.0, -0.6071, 0.7947, 0.0, -0.6071, 0.7947, 0.0, -0.6071, 0.7947, 0.0, -0.7002, 0.6617, 0.268, -0.7002, 0.6617, 0.268, -0.7002, 0.6617, 0.268, -0.1024, 0.9435, 0.3151, -0.1024, 0.9435, 0.3151, -0.1024, 0.9435, 0.3151, -0.1876, 0.7947, 0.5773, -0.1876, 0.7947, 0.5773, -0.1876, 0.7947, 0.5773, 0.03854, 0.6617, 0.7488, 0.03854, 0.6617, 0.7488, 0.03854, 0.6617, 0.7488, 0.268, 0.9435, 0.1947, 0.268, 0.9435, 0.1947, 0.268, 0.9435, 0.1947, 0.4911, 0.7947, 0.3568, 0.4911, 0.7947, 0.3568, 0.4911, 0.7947, 0.3568, 0.724, 0.6617, 0.1947, 0.724, 0.6617, 0.1947, 0.724, 0.6617, 0.1947, 0.8897, 0.3304, -0.3151, 0.8897, 0.3304, -0.3151, 0.8897, 0.3304, -0.3151, 0.7947, 0.1876, -0.5773, 0.7947, 0.1876, -0.5773, 0.7947, 0.1876, -0.5773, 0.5746, 0.3304, -0.7488, 0.5746, 0.3304, -0.7488, 0.5746, 0.3304, -0.7488, -0.02474, 0.3304, -0.9435, -0.02474, 0.3304, -0.9435, -0.02474, 0.3304, -0.9435, -0.3035, 0.1876, -0.9342, -0.3035, 0.1876, -0.9342, -0.3035, 0.1876, -0.9342, -0.5346, 0.3304, -0.7779, -0.5346, 0.3304, -0.7779, -0.5346, 0.3304, -0.7779, -0.905, 0.3304, -0.268, -0.905, 0.3304, -0.268, -0.905, 0.3304, -0.268, -0.9822, 0.1876, 0.0, -0.9822, 0.1876, 0.0, -0.9822, 0.1876, 0.0, -0.905, 0.3304, 0.268, -0.905, 0.3304, 0.268, -0.905, 0.3304, 0.268, -0.5346, 0.3304, 0.7779, -0.5346, 0.3304, 0.7779, -0.5346, 0.3304, 0.7779, -0.3035, 0.1876, 0.9342, -0.3035, 0.1876, 0.9342, -0.3035, 0.1876, 0.9342, -0.02474, 0.3304, 0.9435, -0.02474, 0.3304, 0.9435, -0.02474, 0.3304, 0.9435, 0.5746, 0.3304, 0.7488, 0.5746, 0.3304, 0.7488, 0.5746, 0.3304, 0.7488, 0.7947, 0.1876, 0.5773, 0.7947, 0.1876, 0.5773, 0.7947, 0.1876, 0.5773, 0.8897, 0.3304, 0.3151, 0.8897, 0.3304, 0.3151, 0.8897, 0.3304, 0.3151, 0.3066, 0.1256, -0.9435, 0.3066, 0.1256, -0.9435, 0.3066, 0.1256, -0.9435, 0.3035, -0.1876, -0.9342, 0.3035, -0.1876, -0.9342, 0.3035, -0.1876, -0.9342, 0.02474, -0.3304, -0.9435, 0.02474, -0.3304, -0.9435, 0.02474, -0.3304, -0.9435, -0.8026, 0.1256, -0.5831, -0.8026, 0.1256, -0.5831, -0.8026, 0.1256, -0.5831, -0.7947, -0.1876, -0.5773, -0.7947, -0.1876, -0.5773, -0.7947, -0.1876, -0.5773, -0.8897, -0.3304, -0.3151, -0.8897, -0.3304, -0.3151, -0.8897, -0.3304, -0.3151, -0.8026, 0.1256, 0.5831, -0.8026, 0.1256, 0.5831, -0.8026, 0.1256, 0.5831, -0.7947, -0.1876, 0.5773, -0.7947, -0.1876, 0.5773, -0.7947, -0.1876, 0.5773, -0.5746, -0.3304, 0.7488, -0.5746, -0.3304, 0.7488, -0.5746, -0.3304, 0.7488, 0.3066, 0.1256, 0.9435, 0.3066, 0.1256, 0.9435, 0.3066, 0.1256, 0.9435, 0.3035, -0.1876, 0.9342, 0.3035, -0.1876, 0.9342, 0.3035, -0.1876, 0.9342, 0.5346, -0.3304, 0.7779, 0.5346, -0.3304, 0.7779, 0.5346, -0.3304, 0.7779, 0.9921, 0.1256, 0.0, 0.9921, 0.1256, 0.0, 0.9921, 0.1256, 0.0, 0.9822, -0.1876, 0.0, 0.9822, -0.1876, 0.0, 0.9822, -0.1876, 0.0, 0.905, -0.3304, -0.268, 0.905, -0.3304, -0.268, 0.905, -0.3304, -0.268, 0.4713, -0.6617, -0.5831, 0.4713, -0.6617, -0.5831, 0.4713, -0.6617, -0.5831, 0.1876, -0.7947, -0.5773, 0.1876, -0.7947, -0.5773, 0.1876, -0.7947, -0.5773, -0.03854, -0.6617, -0.7488, -0.03854, -0.6617, -0.7488, -0.03854, -0.6617, -0.7488, -0.4089, -0.6617, -0.6284, -0.4089, -0.6617, -0.6284, -0.4089, -0.6617, -0.6284, -0.4911, -0.7947, -0.3568, -0.4911, -0.7947, -0.3568, -0.4911, -0.7947, -0.3568, -0.724, -0.6617, -0.1947, -0.724, -0.6617, -0.1947, -0.724, -0.6617, -0.1947, -0.724, -0.6617, 0.1947, -0.724, -0.6617, 0.1947, -0.724, -0.6617, 0.1947, -0.4911, -0.7947, 0.3568, -0.4911, -0.7947, 0.3568, -0.4911, -0.7947, 0.3568, -0.4089, -0.6617, 0.6284, -0.4089, -0.6617, 0.6284, -0.4089, -0.6617, 0.6284, 0.7002, -0.6617, -0.268, 0.7002, -0.6617, -0.268, 0.7002, -0.6617, -0.268, 0.6071, -0.7947, 0.0, 0.6071, -0.7947, 0.0, 0.6071, -0.7947, 0.0, 0.3313, -0.9435, 0.0, 0.3313, -0.9435, 0.0, 0.3313, -0.9435, 0.0, -0.03854, -0.6617, 0.7488, -0.03854, -0.6617, 0.7488, -0.03854, -0.6617, 0.7488, 0.1876, -0.7947, 0.5774, 0.1876, -0.7947, 0.5774, 0.1876, -0.7947, 0.5774, 0.4713, -0.6617, 0.5831, 0.4713, -0.6617, 0.5831, 0.4713, -0.6617, 0.5831, 0.395, 0.03344, 0.9181, 0.395, 0.03344, 0.9181, 0.395, 0.03344, 0.9181, 0.9264, 0.07504, 0.369, 0.9264, 0.07504, 0.369, 0.9264, 0.07504, 0.369, 0.9165, 0.06201, -0.3951, 0.9165, 0.06201, -0.3951, 0.9165, 0.06201, -0.3951, 0.3697, 0.001839, -0.9291, 0.3697, 0.001839, -0.9291, 0.3697, 0.001839, -0.9291, -0.3938, -0.07013, -0.9165, -0.3938, -0.07013, -0.9165, -0.3938, -0.07013, -0.9165, -0.9231, -0.1115, -0.3679, -0.9231, -0.1115, -0.3679, -0.9231, -0.1115, -0.3679, -0.369, -0.03864, 0.9286, -0.369, -0.03864, 0.9286, -0.369, -0.03864, 0.9286, -0.9138, -0.09855, 0.3941, -0.9138, -0.09855, 0.3941, -0.9138, -0.09855, 0.3941, -0.8176, -0.4535, 0.3548, -0.8176, -0.4535, 0.3548, -0.8176, -0.4535, 0.3548, -0.3067, -0.5317, 0.7894, -0.3067, -0.5317, 0.7894, -0.3067, -0.5317, 0.7894, -0.8843, -0.3049, -0.3536, -0.8843, -0.3049, -0.3536, -0.8843, -0.3049, -0.3536, -0.3852, -0.1709, -0.9069, -0.3852, -0.1709, -0.9069, -0.3852, -0.1709, -0.9069, 0.3695, -0.1574, -0.9158, 0.3695, -0.1574, -0.9158, 0.3695, -0.1574, -0.9158, 0.8856, -0.2672, -0.3798, 0.8856, -0.2672, -0.3798, 0.8856, -0.2672, -0.3798, 0.8442, -0.4195, 0.3335, 0.8442, -0.4195, 0.3335, 0.8442, -0.4195, 0.3335, 0.3443, -0.5188, 0.7825, 0.3443, -0.5188, 0.7825, 0.3443, -0.5188, 0.7825, -0.9086, -0.1437, 0.3921, -0.9086, -0.1437, 0.3921, -0.9086, -0.1437, 0.3921, -0.3671, -0.09012, 0.9258, -0.3671, -0.09012, 0.9258, -0.3671, -0.09012, 0.9258, -0.9229, -0.114, -0.3678, -0.9229, -0.114, -0.3678, -0.9229, -0.114, -0.3678, -0.3953, -0.01703, -0.9184, -0.3953, -0.01703, -0.9184, -0.3953, -0.01703, -0.9184, 0.3671, 0.09012, -0.9258, 0.3671, 0.09012, -0.9258, 0.3671, 0.09012, -0.9258, 0.9086, 0.1437, -0.3922, 0.9086, 0.1437, -0.3922, 0.9086, 0.1437, -0.3922, 0.9229, 0.114, 0.3678, 0.9229, 0.114, 0.3678, 0.9229, 0.114, 0.3678, 0.3953, 0.01704, 0.9184, 0.3953, 0.01704, 0.9184, 0.3953, 0.01704, 0.9184, -0.9173, 0.05196, 0.3947, -0.9173, 0.05196, 0.3947, -0.9173, 0.05196, 0.3947, -0.3698, 0.05394, 0.9275, -0.3698, 0.05394, 0.9275, -0.3698, 0.05394, 0.9275, -0.9292, 0.007418, -0.3696, -0.9292, 0.007418, -0.3696, -0.9292, 0.007418, -0.3696, -0.3944, -0.05371, -0.9174, -0.3944, -0.05371, -0.9174, -0.3944, -0.05371, -0.9174, 0.3692, -0.09517, -0.9245, 0.3692, -0.09517, -0.9245, 0.3692, -0.09517, -0.9245, 0.9147, -0.09317, -0.3933, 0.9147, -0.09317, -0.3933, 0.9147, -0.09317, -0.3933, 0.9281, -0.04895, 0.369, 0.9281, -0.04895, 0.369, 0.9281, -0.04895, 0.369, 0.3955, 0.01215, 0.9184, 0.3955, 0.01215, 0.9184, 0.3955, 0.01215, 0.9184, -0.9171, 0.05596, 0.3946, -0.9171, 0.05596, 0.3946, -0.9171, 0.05596, 0.3946, -0.3698, 0.002347, 0.9291, -0.3698, 0.002347, 0.9291, -0.3698, 0.002347, 0.9291, -0.9257, 0.08866, -0.3678, -0.9257, 0.08866, -0.3678, -0.9257, 0.08866, -0.3678, -0.3953, 0.08177, -0.9149, -0.3953, 0.08177, -0.9149, -0.3953, 0.08177, -0.9149, 0.369, 0.03908, -0.9286, 0.369, 0.03908, -0.9286, 0.369, 0.03908, -0.9286, 0.9184, -0.01465, -0.3954, 0.9184, -0.01465, -0.3954, 0.9184, -0.01465, -0.3954, 0.9282, -0.04759, 0.369, 0.9282, -0.04759, 0.369, 0.9282, -0.04759, 0.369, 0.3958, -0.04059, 0.9175, 0.3958, -0.04059, 0.9175, 0.3958, -0.04059, 0.9175, 0.4138, -0.1813, 0.8921, 0.4138, -0.1813, 0.8921, 0.4138, -0.1813, 0.8921, 0.1745, -0.2002, 0.9641, 0.1745, -0.2002, 0.9641, 0.1745, -0.2001, 0.9641, -0.8595, 0.5075, 0.06094, -0.8595, 0.5075, 0.06095, -0.8595, 0.5075, 0.06094, 0.3294, 0.2073, -0.9212, 0.3294, 0.2073, -0.9212, 0.3294, 0.2073, -0.9212, -0.9939, -0.1079, 0.02278, -0.9939, -0.1079, 0.02278, -0.9939, -0.1079, 0.02278, 0.9892, 0.1424, 0.03456, 0.9892, 0.1424, 0.03456, 0.9892, 0.1424, 0.03456, 0.8216, -0.5688, -0.03887, 0.8216, -0.5688, -0.03887, 0.8216, -0.5688, -0.03886, -0.8646, 0.4989, -0.05913, -0.8646, 0.4989, -0.05914, -0.8646, 0.4989, -0.05913, 0.8256, -0.563, 0.03776, 0.8256, -0.563, 0.03776, 0.8256, -0.563, 0.03776, -0.2571, 0.1295, -0.9577, -0.2571, 0.1295, -0.9577, -0.2571, 0.1295, -0.9577, -0.4588, 0.8642, -0.2064, -0.4588, 0.8642, -0.2064, -0.4588, 0.8642, -0.2064, -0.4643, 0.8615, 0.2054, -0.4643, 0.8615, 0.2054, -0.4643, 0.8615, 0.2054, 0.08345, 0.2416, 0.9668, 0.08345, 0.2416, 0.9668, 0.08345, 0.2416, 0.9668, -0.2123, 0.01835, -0.977, -0.2123, 0.01835, -0.977, -0.2123, 0.01836, -0.977, -0.9937, -0.11, -0.02172, -0.9937, -0.11, -0.02172, -0.9937, -0.11, -0.02172, 0.9893, 0.1413, -0.03714, 0.9893, 0.1413, -0.03714, 0.9893, 0.1413, -0.03713, -0.2082, 0.08458, -0.9744, -0.2082, 0.08458, -0.9744, -0.2082, 0.08458, -0.9744, 0.1941, 0.1558, 0.9685, 0.1941, 0.1558, 0.9685, 0.1941, 0.1558, 0.9685, -0.6995, 0.6121, 0.3689, -0.6995, 0.6121, 0.3689, -0.6995, 0.6121, 0.3689, -0.7718, 0.4985, -0.3947, -0.7718, 0.4985, -0.3947, -0.7718, 0.4985, -0.3947, 0.7731, 0.6287, 0.08374, 0.7731, 0.6287, 0.08375, 0.7731, 0.6287, 0.08375, -0.8485, -0.5276, 0.04059, -0.8486, -0.5275, 0.04058, -0.8485, -0.5276, 0.04059, -0.8459, -0.5319, -0.03931, -0.8459, -0.5319, -0.03931, -0.8459, -0.5319, -0.03931, 0.7742, 0.6265, -0.08988, 0.7742, 0.6265, -0.08988, 0.7742, 0.6265, -0.08988, -0.823, -0.5671, -0.03163, -0.8231, -0.5671, -0.03164, -0.8231, -0.5671, -0.03164, 0.2446, 0.111, -0.9633, 0.2446, 0.1111, -0.9633, 0.2446, 0.1111, -0.9633, 0.8595, 0.5075, 0.06094, 0.8595, 0.5075, 0.06094, 0.8595, 0.5075, 0.06094, 0.9939, -0.1079, 0.02278, 0.9939, -0.1079, 0.02278, 0.9939, -0.1079, 0.02278, -0.9892, 0.1424, 0.03455, -0.9892, 0.1424, 0.03455, -0.9892, 0.1424, 0.03456, 0.8647, 0.4989, -0.05908, 0.8647, 0.4989, -0.05909, 0.8647, 0.4989, -0.05908, -0.1643, -0.1866, 0.9686, -0.1644, -0.1866, 0.9686, -0.1644, -0.1866, 0.9686, -0.341, 0.1905, -0.9205, -0.341, 0.1905, -0.9205, -0.341, 0.1905, -0.9205, -0.08345, 0.2416, 0.9668, -0.08345, 0.2416, 0.9668, -0.08346, 0.2416, 0.9668, 0.2123, 0.01836, -0.977, 0.2123, 0.01836, -0.977, 0.2123, 0.01835, -0.977, 0.9937, -0.11, -0.0217, 0.9937, -0.11, -0.0217, 0.9937, -0.11, -0.02171, -0.9893, 0.1413, -0.03711, -0.9893, 0.1413, -0.03711, -0.9893, 0.1413, -0.03711, 0.2082, 0.08457, -0.9744, 0.2082, 0.08458, -0.9744, 0.2082, 0.08457, -0.9744, -0.1941, 0.1558, 0.9685, -0.1941, 0.1558, 0.9685, -0.1941, 0.1558, 0.9685, 0.6995, 0.6121, 0.3689, 0.6995, 0.6121, 0.3689, 0.6995, 0.6121, 0.3689, 0.7718, 0.4985, -0.3947, 0.7718, 0.4985, -0.3947, 0.7718, 0.4985, -0.3947, -0.7731, 0.6287, 0.08374, -0.7731, 0.6287, 0.08374, -0.7731, 0.6287, 0.08375, 0.8485, -0.5276, 0.04059, 0.8485, -0.5276, 0.04059, 0.8485, -0.5276, 0.04059, 0.8459, -0.5319, -0.03928, 0.8459, -0.5319, -0.03927, 0.8459, -0.5319, -0.03928, -0.7742, 0.6265, -0.08982, -0.7742, 0.6265, -0.08982, -0.7742, 0.6265, -0.08982, -0.4098, -0.2077, 0.8882, -0.4098, -0.2077, 0.8882, -0.4098, -0.2077, 0.8882, 0.4654, 0.8626, -0.1984, 0.4654, 0.8626, -0.1984, 0.4654, 0.8626, -0.1984, -0.8227, -0.5663, 0.05043, -0.8227, -0.5663, 0.05042, -0.8227, -0.5663, 0.05042, 0.4595, 0.8627, 0.211, 0.4595, 0.8627, 0.211, 0.4595, 0.8627, 0.211])] * 3)])

# ---- objects
ob_staff_cylinder = bpy.data.objects.new('Staff_Cylinder', me_staff_cylinder)

# ---- transforms, parenting, visibility, modifiers, constraints
ob_staff_cylinder.location = (0.0, 0.0, 0.0)
ob_staff_cylinder.rotation_euler = (1.571, -0.0, 0.0)

# ---- collection membership
col_collection.objects.link(ob_staff_cylinder)

# ---- scene / render settings (as saved in the file)
scene.frame_start = 1; scene.frame_end = 250; scene.frame_set(1)
scene.render.engine = 'BLENDER_EEVEE_NEXT'
bpy.context.view_layer.update()

# ---- added for rendering (the .blend has no active camera and no usable light): camera, sun
cam_auto = bpy.data.cameras.new('AutoCamera')
cam_auto.lens = 50.0
cam_auto.sensor_width = 36.0
cam_auto.clip_end = 1000.0
ob_auto_camera = bpy.data.objects.new('AutoCamera', cam_auto)
scene.collection.objects.link(ob_auto_camera)
ob_auto_camera.location = (2.24392, -2.74115, 2.00023)
ob_auto_camera.rotation_euler = (1.09748, -7.21219e-08, 0.694738)
scene.camera = ob_auto_camera
light_auto_sun = bpy.data.lights.new('AutoSun', 'SUN')
light_auto_sun.energy = 3.0
light_auto_sun.angle = 0.0523599
ob_auto_sun = bpy.data.objects.new('AutoSun', light_auto_sun)
scene.collection.objects.link(ob_auto_sun)
ob_auto_sun.rotation_euler = (0.872665, 0.174533, 0.523599)
bpy.context.view_layer.update()
